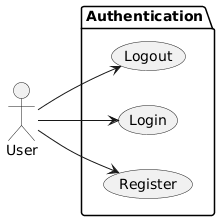

The diagram above was rendered by PlantUML. Its source (embedded in the PNG):
@startuml
left to right direction
actor User
package "Authentication" {
  usecase "Register" as Register
  usecase "Login" as Login
  usecase "Logout" as Logout
}

User --> Register
User --> Login
User --> Logout
@enduml